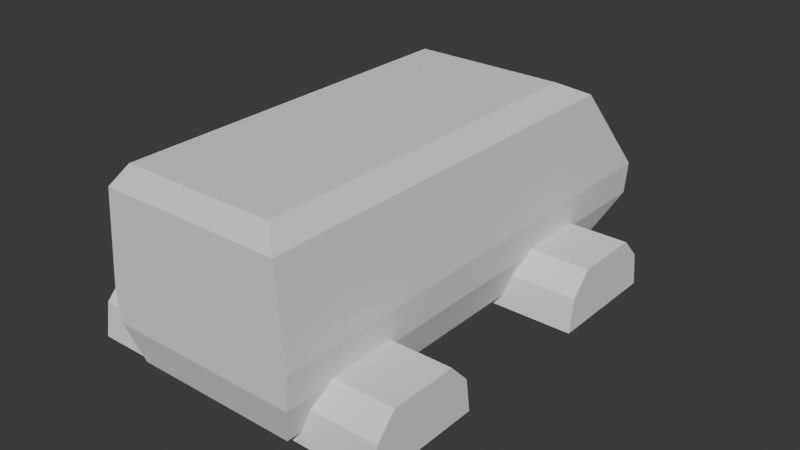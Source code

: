# Source: armorvan.blend  (saved by Blender 4.0.36; exported with 4.5.12 LTS)
import bpy
from mathutils import Matrix  # noqa: F401  (used for matrix-valued properties, if any)

bpy.ops.wm.read_factory_settings(use_empty=True)
scene = bpy.context.scene
scene.name = 'Scene'

# ---- collections
col_collection = bpy.data.collections.new('Collection'); scene.collection.children.link(col_collection)

# ---- world
world_world = bpy.data.worlds.new('World'); scene.world = world_world
world_world.use_nodes = True; world_world.node_tree.nodes.clear()
_N = world_world.node_tree.nodes; _L = world_world.node_tree.links
n0 = _N.new('ShaderNodeOutputWorld'); n0.name = 'World Output'; n0.location = (300, 300)
n1 = _N.new('ShaderNodeBackground'); n1.name = 'Background'; n1.location = (10, 300)
n1.inputs[0].default_value = (0.05088, 0.05088, 0.05088, 1.0)
_L.new(n1.outputs[0], n0.inputs[0])
n0.is_active_output = True
world_world.color = (0.05088, 0.05088, 0.05088)
world_world.use_sun_shadow = False
world_world.sun_shadow_jitter_overblur = 0.0

# ---- meshes
me_cube_001 = bpy.data.meshes.new('Cube.001')
me_cube_001.from_pydata([(-0.9681, -2.999, -1.075), (-0.8813, -2.99, 1.075), (-0.9681, 1.887, -1.075), (-0.8813, 1.218, 1.075), (-1.147, -3.125, -0.2348), (-1.147, 2.55, -0.2348), (-1.116, 2.55, -0.6234), (-1.116, -3.125, -0.6234), (-1.046, -3.125, 0.8449), (-1.046, 1.706, 0.8367), (0.0, 1.887, -1.075), (0.0, 1.218, 1.075), (0.0, -2.999, -1.075), (0.0, -2.99, 1.075), (0.0, -3.125, -0.2348), (0.0, 2.55, -0.2348), (0.0, 2.55, -0.6234), (0.0, -3.125, -0.6234), (0.0, -3.125, 0.8449), (0.0, 1.706, 0.8367)], [], [(8, 1, 3, 9), (18, 13, 1, 8), (11, 3, 1, 13), (17, 14, 4, 7), (7, 4, 5, 6), (0, 7, 6, 2), (12, 17, 7, 0), (14, 18, 8, 4), (4, 8, 9, 5), (5, 9, 19, 15), (2, 6, 16, 10), (6, 5, 15, 16), (2, 10, 12, 0), (9, 3, 11, 19)])
_uv = me_cube_001.uv_layers.new(name='UVMap')
_uv.uv.foreach_set('vector', [0.5913, 0.0, 0.625, 0.0, 0.625, 0.25, 0.5913, 0.25, 0.5913, 0.875, 0.625, 0.875, 0.625, 1.0, 0.5913, 1.0, 0.75, 0.5, 0.875, 0.5, 0.875, 0.75, 0.75, 0.75, 0.4275, 0.875, 0.4651, 0.875, 0.4651, 1.0, 0.4275, 1.0, 0.4275, 0.0, 0.4651, 0.0, 0.4651, 0.25, 0.4275, 0.25, 0.375, 0.0, 0.4275, 0.0, 0.4275, 0.25, 0.375, 0.25, 0.375, 0.875, 0.4275, 0.875, 0.4275, 1.0, 0.375, 1.0, 0.4651, 0.875, 0.5913, 0.875, 0.5913, 1.0, 0.4651, 1.0, 0.4651, 0.0, 0.5913, 0.0, 0.5913, 0.25, 0.4651, 0.25, 0.4651, 0.25, 0.5913, 0.25, 0.5913, 0.375, 0.4651, 0.375, 0.375, 0.25, 0.4275, 0.25, 0.4275, 0.375, 0.375, 0.375, 0.4275, 0.25, 0.4651, 0.25, 0.4651, 0.375, 0.4275, 0.375, 0.125, 0.5, 0.25, 0.5, 0.25, 0.75, 0.125, 0.75, 0.5913, 0.25, 0.625, 0.25, 0.625, 0.375, 0.5913, 0.375])
me_cube_001.update()
me_cylinder = bpy.data.meshes.new('Cylinder')
me_cylinder.from_pydata([(-1.196, 1.453, -1.22), (-0.872, 1.453, -1.22), (-1.196, 1.444, -1.316), (-0.872, 1.444, -1.316), (-1.196, 1.416, -1.407), (-0.872, 1.416, -1.407), (-1.196, 1.371, -1.492), (-0.872, 1.371, -1.492), (-1.196, 1.31, -1.566), (-0.872, 1.31, -1.566), (-1.196, 1.236, -1.627), (-0.872, 1.236, -1.627), (-1.196, 1.151, -1.672), (-0.872, 1.151, -1.672), (-1.196, 1.06, -1.7), (-0.872, 1.06, -1.7), (-1.196, 0.9641, -1.709), (-0.872, 0.9641, -1.709), (-1.196, 0.8687, -1.7), (-0.872, 0.8687, -1.7), (-1.196, 0.777, -1.672), (-0.872, 0.777, -1.672), (-1.196, 0.6924, -1.627), (-0.872, 0.6924, -1.627), (-1.196, 0.6183, -1.566), (-0.872, 0.6183, -1.566), (-1.196, 0.5575, -1.492), (-0.872, 0.5575, -1.492), (-1.196, 0.5123, -1.407), (-0.872, 0.5123, -1.407), (-1.196, 0.4845, -1.316), (-0.872, 0.4845, -1.316), (-1.196, 0.4751, -1.22), (-0.872, 0.4751, -1.22), (-1.196, 0.4845, -1.125), (-0.872, 0.4845, -1.125), (-1.196, 0.5123, -1.033), (-0.872, 0.5123, -1.033), (-1.196, 0.5575, -0.9485), (-0.872, 0.5575, -0.9485), (-1.196, 0.6183, -0.8744), (-0.872, 0.6183, -0.8744), (-1.196, 0.6924, -0.8136), (-0.872, 0.6924, -0.8136), (-1.196, 0.777, -0.7684), (-0.872, 0.777, -0.7684), (-1.196, 0.8687, -0.7405), (-0.872, 0.8687, -0.7405), (-1.196, 0.9641, -0.7311), (-0.872, 0.9641, -0.7311), (-1.196, 1.06, -0.7405), (-0.872, 1.06, -0.7405), (-1.196, 1.151, -0.7684), (-0.872, 1.151, -0.7684), (-1.196, 1.236, -0.8136), (-0.872, 1.236, -0.8136), (-1.196, 1.31, -0.8744), (-0.872, 1.31, -0.8744), (-1.196, 1.371, -0.9485), (-0.872, 1.371, -0.9485), (-1.196, 1.416, -1.033), (-0.872, 1.416, -1.033), (-1.196, 1.444, -1.125), (-0.872, 1.444, -1.125)], [], [(0, 1, 3, 2), (2, 3, 5, 4), (4, 5, 7, 6), (6, 7, 9, 8), (8, 9, 11, 10), (10, 11, 13, 12), (12, 13, 15, 14), (14, 15, 17, 16), (16, 17, 19, 18), (18, 19, 21, 20), (20, 21, 23, 22), (22, 23, 25, 24), (24, 25, 27, 26), (26, 27, 29, 28), (28, 29, 31, 30), (30, 31, 33, 32), (32, 33, 35, 34), (34, 35, 37, 36), (36, 37, 39, 38), (38, 39, 41, 40), (40, 41, 43, 42), (42, 43, 45, 44), (44, 45, 47, 46), (46, 47, 49, 48), (48, 49, 51, 50), (50, 51, 53, 52), (52, 53, 55, 54), (54, 55, 57, 56), (56, 57, 59, 58), (58, 59, 61, 60), (3, 1, 63, 61, 59, 57, 55, 53, 51, 49, 47, 45, 43, 41, 39, 37, 35, 33, 31, 29, 27, 25, 23, 21, 19, 17, 15, 13, 11, 9, 7, 5), (60, 61, 63, 62), (62, 63, 1, 0), (0, 2, 4, 6, 8, 10, 12, 14, 16, 18, 20, 22, 24, 26, 28, 30, 32, 34, 36, 38, 40, 42, 44, 46, 48, 50, 52, 54, 56, 58, 60, 62)])
_uv = me_cylinder.uv_layers.new(name='UVMap')
_uv.uv.foreach_set('vector', [1.0, 0.5, 1.0, 1.0, 0.9688, 1.0, 0.9688, 0.5, 0.9688, 0.5, 0.9688, 1.0, 0.9375, 1.0, 0.9375, 0.5, 0.9375, 0.5, 0.9375, 1.0, 0.9062, 1.0, 0.9062, 0.5, 0.9062, 0.5, 0.9062, 1.0, 0.875, 1.0, 0.875, 0.5, 0.875, 0.5, 0.875, 1.0, 0.8438, 1.0, 0.8438, 0.5, 0.8438, 0.5, 0.8438, 1.0, 0.8125, 1.0, 0.8125, 0.5, 0.8125, 0.5, 0.8125, 1.0, 0.7812, 1.0, 0.7812, 0.5, 0.7812, 0.5, 0.7812, 1.0, 0.75, 1.0, 0.75, 0.5, 0.75, 0.5, 0.75, 1.0, 0.7188, 1.0, 0.7188, 0.5, 0.7188, 0.5, 0.7188, 1.0, 0.6875, 1.0, 0.6875, 0.5, 0.6875, 0.5, 0.6875, 1.0, 0.6562, 1.0, 0.6562, 0.5, 0.6562, 0.5, 0.6562, 1.0, 0.625, 1.0, 0.625, 0.5, 0.625, 0.5, 0.625, 1.0, 0.5938, 1.0, 0.5938, 0.5, 0.5938, 0.5, 0.5938, 1.0, 0.5625, 1.0, 0.5625, 0.5, 0.5625, 0.5, 0.5625, 1.0, 0.5312, 1.0, 0.5312, 0.5, 0.5312, 0.5, 0.5312, 1.0, 0.5, 1.0, 0.5, 0.5, 0.5, 0.5, 0.5, 1.0, 0.4688, 1.0, 0.4688, 0.5, 0.4688, 0.5, 0.4688, 1.0, 0.4375, 1.0, 0.4375, 0.5, 0.4375, 0.5, 0.4375, 1.0, 0.4062, 1.0, 0.4062, 0.5, 0.4062, 0.5, 0.4062, 1.0, 0.375, 1.0, 0.375, 0.5, 0.375, 0.5, 0.375, 1.0, 0.3438, 1.0, 0.3438, 0.5, 0.3438, 0.5, 0.3438, 1.0, 0.3125, 1.0, 0.3125, 0.5, 0.3125, 0.5, 0.3125, 1.0, 0.2812, 1.0, 0.2812, 0.5, 0.2812, 0.5, 0.2812, 1.0, 0.25, 1.0, 0.25, 0.5, 0.25, 0.5, 0.25, 1.0, 0.2188, 1.0, 0.2188, 0.5, 0.2188, 0.5, 0.2188, 1.0, 0.1875, 1.0, 0.1875, 0.5, 0.1875, 0.5, 0.1875, 1.0, 0.1562, 1.0, 0.1562, 0.5, 0.1562, 0.5, 0.1562, 1.0, 0.125, 1.0, 0.125, 0.5, 0.125, 0.5, 0.125, 1.0, 0.09375, 1.0, 0.09375, 0.5, 0.09375, 0.5, 0.09375, 1.0, 0.0625, 1.0, 0.0625, 0.5, 0.2968, 0.4854, 0.25, 0.49, 0.2032, 0.4854, 0.1582, 0.4717, 0.1167, 0.4496, 0.08029, 0.4197, 0.05045, 0.3833, 0.02827, 0.3418, 0.01461, 0.2968, 0.01, 0.25, 0.01461, 0.2032, 0.02827, 0.1582, 0.05045, 0.1167, 0.08029, 0.08029, 0.1167, 0.05045, 0.1582, 0.02827, 0.2032, 0.01461, 0.25, 0.01, 0.2968, 0.01461, 0.3418, 0.02827, 0.3833, 0.05045, 0.4197, 0.08029, 0.4496, 0.1167, 0.4717, 0.1582, 0.4854, 0.2032, 0.49, 0.25, 0.4854, 0.2968, 0.4717, 0.3418, 0.4496, 0.3833, 0.4197, 0.4197, 0.3833, 0.4496, 0.3418, 0.4717, 0.0625, 0.5, 0.0625, 1.0, 0.03125, 1.0, 0.03125, 0.5, 0.03125, 0.5, 0.03125, 1.0, 0.0, 1.0, 0.0, 0.5, 0.75, 0.49, 0.7968, 0.4854, 0.8418, 0.4717, 0.8833, 0.4496, 0.9197, 0.4197, 0.9496, 0.3833, 0.9717, 0.3418, 0.9854, 0.2968, 0.99, 0.25, 0.9854, 0.2032, 0.9717, 0.1582, 0.9496, 0.1167, 0.9197, 0.08029, 0.8833, 0.05045, 0.8418, 0.02827, 0.7968, 0.01461, 0.75, 0.01, 0.7032, 0.01461, 0.6582, 0.02827, 0.6167, 0.05045, 0.5803, 0.08029, 0.5504, 0.1167, 0.5283, 0.1582, 0.5146, 0.2032, 0.51, 0.25, 0.5146, 0.2968, 0.5283, 0.3418, 0.5504, 0.3833, 0.5803, 0.4197, 0.6167, 0.4496, 0.6582, 0.4717, 0.7032, 0.4854])
me_cylinder.update()
me_cylinder_002 = bpy.data.meshes.new('Cylinder.002')
me_cylinder_002.from_pydata([(-1.196, -1.658, -1.204), (-0.872, -1.658, -1.204), (-1.196, -1.667, -1.3), (-0.872, -1.667, -1.3), (-1.196, -1.695, -1.392), (-0.872, -1.695, -1.392), (-1.196, -1.74, -1.476), (-0.872, -1.74, -1.476), (-1.196, -1.801, -1.55), (-0.872, -1.801, -1.55), (-1.196, -1.875, -1.611), (-0.872, -1.875, -1.611), (-1.196, -1.96, -1.656), (-0.872, -1.96, -1.656), (-1.196, -2.051, -1.684), (-0.872, -2.051, -1.684), (-1.196, -2.147, -1.693), (-0.872, -2.147, -1.693), (-1.196, -2.242, -1.684), (-0.872, -2.242, -1.684), (-1.196, -2.334, -1.656), (-0.872, -2.334, -1.656), (-1.196, -2.418, -1.611), (-0.872, -2.418, -1.611), (-1.196, -2.493, -1.55), (-0.872, -2.493, -1.55), (-1.196, -2.553, -1.476), (-0.872, -2.553, -1.476), (-1.196, -2.599, -1.392), (-0.872, -2.599, -1.392), (-1.196, -2.626, -1.3), (-0.872, -2.626, -1.3), (-1.196, -2.636, -1.204), (-0.872, -2.636, -1.204), (-1.196, -2.626, -1.109), (-0.872, -2.626, -1.109), (-1.196, -2.599, -1.017), (-0.872, -2.599, -1.017), (-1.196, -2.553, -0.9327), (-0.872, -2.553, -0.9327), (-1.196, -2.493, -0.8586), (-0.872, -2.493, -0.8586), (-1.196, -2.418, -0.7978), (-0.872, -2.418, -0.7978), (-1.196, -2.334, -0.7526), (-0.872, -2.334, -0.7526), (-1.196, -2.242, -0.7248), (-0.872, -2.242, -0.7248), (-1.196, -2.147, -0.7154), (-0.872, -2.147, -0.7154), (-1.196, -2.051, -0.7248), (-0.872, -2.051, -0.7248), (-1.196, -1.96, -0.7526), (-0.872, -1.96, -0.7526), (-1.196, -1.875, -0.7978), (-0.872, -1.875, -0.7978), (-1.196, -1.801, -0.8586), (-0.872, -1.801, -0.8586), (-1.196, -1.74, -0.9327), (-0.872, -1.74, -0.9327), (-1.196, -1.695, -1.017), (-0.872, -1.695, -1.017), (-1.196, -1.667, -1.109), (-0.872, -1.667, -1.109)], [], [(0, 1, 3, 2), (2, 3, 5, 4), (4, 5, 7, 6), (6, 7, 9, 8), (8, 9, 11, 10), (10, 11, 13, 12), (12, 13, 15, 14), (14, 15, 17, 16), (16, 17, 19, 18), (18, 19, 21, 20), (20, 21, 23, 22), (22, 23, 25, 24), (24, 25, 27, 26), (26, 27, 29, 28), (28, 29, 31, 30), (30, 31, 33, 32), (32, 33, 35, 34), (34, 35, 37, 36), (36, 37, 39, 38), (38, 39, 41, 40), (40, 41, 43, 42), (42, 43, 45, 44), (44, 45, 47, 46), (46, 47, 49, 48), (48, 49, 51, 50), (50, 51, 53, 52), (52, 53, 55, 54), (54, 55, 57, 56), (56, 57, 59, 58), (58, 59, 61, 60), (3, 1, 63, 61, 59, 57, 55, 53, 51, 49, 47, 45, 43, 41, 39, 37, 35, 33, 31, 29, 27, 25, 23, 21, 19, 17, 15, 13, 11, 9, 7, 5), (60, 61, 63, 62), (62, 63, 1, 0), (0, 2, 4, 6, 8, 10, 12, 14, 16, 18, 20, 22, 24, 26, 28, 30, 32, 34, 36, 38, 40, 42, 44, 46, 48, 50, 52, 54, 56, 58, 60, 62)])
_uv = me_cylinder_002.uv_layers.new(name='UVMap')
_uv.uv.foreach_set('vector', [1.0, 0.5, 1.0, 1.0, 0.9688, 1.0, 0.9688, 0.5, 0.9688, 0.5, 0.9688, 1.0, 0.9375, 1.0, 0.9375, 0.5, 0.9375, 0.5, 0.9375, 1.0, 0.9062, 1.0, 0.9062, 0.5, 0.9062, 0.5, 0.9062, 1.0, 0.875, 1.0, 0.875, 0.5, 0.875, 0.5, 0.875, 1.0, 0.8438, 1.0, 0.8438, 0.5, 0.8438, 0.5, 0.8438, 1.0, 0.8125, 1.0, 0.8125, 0.5, 0.8125, 0.5, 0.8125, 1.0, 0.7812, 1.0, 0.7812, 0.5, 0.7812, 0.5, 0.7812, 1.0, 0.75, 1.0, 0.75, 0.5, 0.75, 0.5, 0.75, 1.0, 0.7188, 1.0, 0.7188, 0.5, 0.7188, 0.5, 0.7188, 1.0, 0.6875, 1.0, 0.6875, 0.5, 0.6875, 0.5, 0.6875, 1.0, 0.6562, 1.0, 0.6562, 0.5, 0.6562, 0.5, 0.6562, 1.0, 0.625, 1.0, 0.625, 0.5, 0.625, 0.5, 0.625, 1.0, 0.5938, 1.0, 0.5938, 0.5, 0.5938, 0.5, 0.5938, 1.0, 0.5625, 1.0, 0.5625, 0.5, 0.5625, 0.5, 0.5625, 1.0, 0.5312, 1.0, 0.5312, 0.5, 0.5312, 0.5, 0.5312, 1.0, 0.5, 1.0, 0.5, 0.5, 0.5, 0.5, 0.5, 1.0, 0.4688, 1.0, 0.4688, 0.5, 0.4688, 0.5, 0.4688, 1.0, 0.4375, 1.0, 0.4375, 0.5, 0.4375, 0.5, 0.4375, 1.0, 0.4062, 1.0, 0.4062, 0.5, 0.4062, 0.5, 0.4062, 1.0, 0.375, 1.0, 0.375, 0.5, 0.375, 0.5, 0.375, 1.0, 0.3438, 1.0, 0.3438, 0.5, 0.3438, 0.5, 0.3438, 1.0, 0.3125, 1.0, 0.3125, 0.5, 0.3125, 0.5, 0.3125, 1.0, 0.2812, 1.0, 0.2812, 0.5, 0.2812, 0.5, 0.2812, 1.0, 0.25, 1.0, 0.25, 0.5, 0.25, 0.5, 0.25, 1.0, 0.2188, 1.0, 0.2188, 0.5, 0.2188, 0.5, 0.2188, 1.0, 0.1875, 1.0, 0.1875, 0.5, 0.1875, 0.5, 0.1875, 1.0, 0.1562, 1.0, 0.1562, 0.5, 0.1562, 0.5, 0.1562, 1.0, 0.125, 1.0, 0.125, 0.5, 0.125, 0.5, 0.125, 1.0, 0.09375, 1.0, 0.09375, 0.5, 0.09375, 0.5, 0.09375, 1.0, 0.0625, 1.0, 0.0625, 0.5, 0.2968, 0.4854, 0.25, 0.49, 0.2032, 0.4854, 0.1582, 0.4717, 0.1167, 0.4496, 0.08029, 0.4197, 0.05045, 0.3833, 0.02827, 0.3418, 0.01461, 0.2968, 0.01, 0.25, 0.01461, 0.2032, 0.02827, 0.1582, 0.05045, 0.1167, 0.08029, 0.08029, 0.1167, 0.05045, 0.1582, 0.02827, 0.2032, 0.01461, 0.25, 0.01, 0.2968, 0.01461, 0.3418, 0.02827, 0.3833, 0.05045, 0.4197, 0.08029, 0.4496, 0.1167, 0.4717, 0.1582, 0.4854, 0.2032, 0.49, 0.25, 0.4854, 0.2968, 0.4717, 0.3418, 0.4496, 0.3833, 0.4197, 0.4197, 0.3833, 0.4496, 0.3418, 0.4717, 0.0625, 0.5, 0.0625, 1.0, 0.03125, 1.0, 0.03125, 0.5, 0.03125, 0.5, 0.03125, 1.0, 0.0, 1.0, 0.0, 0.5, 0.75, 0.49, 0.7968, 0.4854, 0.8418, 0.4717, 0.8833, 0.4496, 0.9197, 0.4197, 0.9496, 0.3833, 0.9717, 0.3418, 0.9854, 0.2968, 0.99, 0.25, 0.9854, 0.2032, 0.9717, 0.1582, 0.9496, 0.1167, 0.9197, 0.08029, 0.8833, 0.05045, 0.8418, 0.02827, 0.7968, 0.01461, 0.75, 0.01, 0.7032, 0.01461, 0.6582, 0.02827, 0.6167, 0.05045, 0.5803, 0.08029, 0.5504, 0.1167, 0.5283, 0.1582, 0.5146, 0.2032, 0.51, 0.25, 0.5146, 0.2968, 0.5283, 0.3418, 0.5504, 0.3833, 0.5803, 0.4197, 0.6167, 0.4496, 0.6582, 0.4717, 0.7032, 0.4854])
me_cylinder_002.update()
me_cube_002 = bpy.data.meshes.new('Cube.002')
me_cube_002.from_pydata([(-1.0, -1.132, 0.5504), (-1.0, -0.7125, 1.0), (-1.0, 1.132, 0.5504), (-1.0, 0.7125, 1.0), (1.0, -1.132, 0.5504), (1.0, -0.7125, 1.0), (1.0, 1.132, 0.5504), (1.0, 0.7125, 1.0), (-1.0, -1.237, -0.1523), (-1.0, 1.237, -0.1523), (1.0, -1.237, -0.1523), (1.0, 1.237, -0.1523)], [], [(0, 1, 3, 2), (2, 3, 7, 6), (6, 7, 5, 4), (4, 5, 1, 0), (4, 0, 8, 10), (7, 3, 1, 5), (9, 11, 10, 8), (2, 6, 11, 9), (0, 2, 9, 8), (6, 4, 10, 11)])
_uv = me_cube_002.uv_layers.new(name='UVMap')
_uv.uv.foreach_set('vector', [0.375, 0.0, 0.625, 0.0, 0.625, 0.25, 0.375, 0.25, 0.375, 0.25, 0.625, 0.25, 0.625, 0.5, 0.375, 0.5, 0.375, 0.5, 0.625, 0.5, 0.625, 0.75, 0.375, 0.75, 0.375, 0.75, 0.625, 0.75, 0.625, 1.0, 0.375, 1.0, 0.375, 0.75, 0.375, 1.0, 0.375, 1.0, 0.375, 0.75, 0.625, 0.5, 0.875, 0.5, 0.875, 0.75, 0.625, 0.75, 0.125, 0.5, 0.375, 0.5, 0.375, 0.75, 0.125, 0.75, 0.375, 0.25, 0.375, 0.5, 0.375, 0.5, 0.375, 0.25, 0.375, 0.0, 0.375, 0.25, 0.375, 0.25, 0.375, 0.0, 0.375, 0.5, 0.375, 0.75, 0.375, 0.75, 0.375, 0.5])
me_cube_002.update()

# ---- objects
ob_cube = bpy.data.objects.new('Cube', me_cube_001)
ob_cylinder = bpy.data.objects.new('Cylinder', me_cylinder)
ob_cylinder_001 = bpy.data.objects.new('Cylinder.001', me_cylinder_002)
ob_cube_001 = bpy.data.objects.new('Cube.001', me_cube_002)

# ---- transforms, parenting, visibility, modifiers, constraints
ob_cube.location = (0.0, 0.0, 0.0)
_m = ob_cube.modifiers.new('Boolean', 'BOOLEAN')
_m.object = ob_cube_001
_m = ob_cube.modifiers.new('Mirror', 'MIRROR')
ob_cylinder.location = (0.0, 0.0, 0.0)
ob_cylinder_001.location = (0.0, 0.0, 0.0)
_m = ob_cylinder_001.modifiers.new('Mirror', 'MIRROR')
_m.mirror_object = ob_cube
ob_cube_001.location = (-1.274, 0.9571, -1.127)
ob_cube_001.scale = (0.5538, 0.5538, 0.5538)
_m = ob_cube_001.modifiers.new('Mirror', 'MIRROR')
_m.mirror_object = ob_cube
_m = ob_cube_001.modifiers.new('Array', 'ARRAY')
_m.relative_offset_displace = (0.0, -2.27, 0.0)

# ---- collection membership
col_collection.objects.link(ob_cube)
col_collection.objects.link(ob_cylinder)
col_collection.objects.link(ob_cylinder_001)
col_collection.objects.link(ob_cube_001)

# ---- scene / render settings (as saved in the file)
scene.frame_start = 1; scene.frame_end = 250; scene.frame_set(1)
scene.render.engine = 'BLENDER_EEVEE_NEXT'
scene.cycles.sampling_pattern = 'TABULATED_SOBOL'
bpy.context.view_layer.update()

# ---- added for rendering (the .blend has no active camera and no usable light): camera, sun
cam_auto = bpy.data.cameras.new('AutoCamera')
cam_auto.lens = 50.0
cam_auto.sensor_width = 36.0
cam_auto.clip_end = 1000.0
ob_auto_camera = bpy.data.objects.new('AutoCamera', cam_auto)
scene.collection.objects.link(ob_auto_camera)
ob_auto_camera.location = (6.75635, -8.39508, 5.08796)
ob_auto_camera.rotation_euler = (1.09748, -7.21219e-08, 0.694738)
scene.camera = ob_auto_camera
light_auto_sun = bpy.data.lights.new('AutoSun', 'SUN')
light_auto_sun.energy = 3.0
light_auto_sun.angle = 0.0523599
ob_auto_sun = bpy.data.objects.new('AutoSun', light_auto_sun)
scene.collection.objects.link(ob_auto_sun)
ob_auto_sun.rotation_euler = (0.872665, 0.174533, 0.523599)
bpy.context.view_layer.update()

